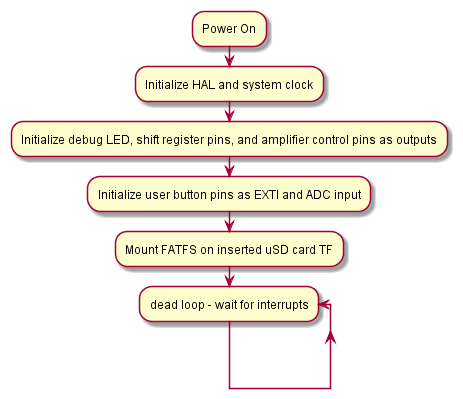

The diagram above was rendered by PlantUML. Its source (embedded in the PNG):
@startuml
:Power On;
:Initialize HAL and system clock;
:Initialize debug LED, shift register pins, and amplifier control pins as outputs;
:Initialize user button pins as EXTI and ADC input;
:Mount FATFS on inserted uSD card TF;
repeat :dead loop - wait for interrupts
repeat while
@enduml